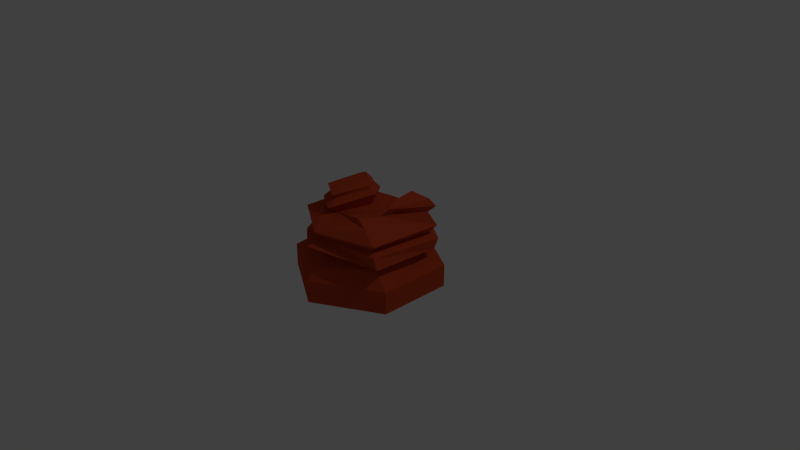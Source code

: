 # Source: Mountain3.blend  (saved by Blender 2.73.0; exported with 4.5.12 LTS)
import bpy
from mathutils import Matrix  # noqa: F401  (used for matrix-valued properties, if any)

bpy.ops.wm.read_factory_settings(use_empty=True)
scene = bpy.context.scene
scene.name = 'Scene'

# ---- collections
col_collection_1 = bpy.data.collections.new('Collection 1'); scene.collection.children.link(col_collection_1)

# ---- materials (node trees are filled in below, after node groups)
mat_mountain = bpy.data.materials.new('Mountain')
mat_mountain.alpha_threshold = 0.0
mat_mountain.use_transparent_shadow = False
mat_mountain.diffuse_color = (0.5277, 0.06464, 0.02108, 1.0)
mat_mountain.roughness = 0.5

# ---- material node trees

# ---- world
world_world = bpy.data.worlds.new('World'); scene.world = world_world
world_world.color = (0.05088, 0.05088, 0.05088)
world_world.use_sun_shadow = False
world_world.sun_shadow_jitter_overblur = 0.0
world_world.cycles.sampling_method = 'MANUAL'
world_world.cycles.sample_map_resolution = 256

# ---- cameras
cam_camera = bpy.data.cameras.new('Camera')
cam_camera.clip_end = 100.0
cam_camera.lens = 35.0
cam_camera.sensor_width = 32.0
cam_camera.sensor_height = 18.0
cam_camera.ortho_scale = 7.314
cam_camera.dof.focus_distance = 0.0
cam_camera.dof.aperture_fstop = 128.0

# ---- lights
light_lamp = bpy.data.lights.new('Lamp', 'POINT')
light_lamp.transmission_factor = 0.0
light_lamp.cutoff_distance = 30.0
light_lamp.energy = 100.0
light_lamp.shadow_buffer_clip_start = 1.001
light_lamp.shadow_soft_size = 0.1
light_lamp.shadow_maximum_resolution = 0.006
light_lamp.use_absolute_resolution = True
light_lamp.cycles.use_multiple_importance_sampling = False

# ---- meshes
me_extrudieren_deckfl_che_2_1 = bpy.data.meshes.new('Extrudieren_Deckfl_che_2_1')
me_extrudieren_deckfl_che_2_1.from_pydata([(0.8687, -0.3, 0.5082), (0.002724, -0.3, 1.008), (-0.8633, -0.3, -0.4918), (0.002724, -0.3, -0.9918), (0.002724, -5.96e-08, -0.9918), (-0.8633, 5.96e-08, -0.4918), (0.002724, 5.96e-08, 1.008), (0.8687, -5.96e-08, -0.4918), (0.8687, -5.96e-08, 0.5082), (0.8687, -0.3, -0.4918), (-0.8633, 5.96e-08, 0.5082), (-0.8633, -0.3, 0.5082), (0.7768, 0.3554, -0.4676), (0.7442, 0.2074, -0.4291), (0.5962, 0.08761, -0.3366), (0.6541, 0.2095, 0.4717), (0.6653, 0.5045, 0.5515), (0.7822, 0.6044, 0.6111), (0.5667, 0.7453, 0.5526), (0.3445, 0.7836, 0.4658), (0.8152, 0.3076, 0.5935), (0.6422, 0.399, -0.4101), (0.7511, 0.5235, -0.4674), (0.3227, 0.7134, -0.4239), (0.03788, 0.2857, -0.7266), (0.05714, 0.3996, -0.9098), (-0.07203, 0.4543, -0.5668), (-0.1792, 0.7308, -0.2422), (-0.1548, 0.656, 0.3539), (0.01526, 0.616, 0.8726), (-0.02928, 0.4422, 0.9577), (-0.01767, 0.2781, 0.7248), (0.02849, 0.1594, 0.9151), (-0.653, 0.1669, -0.5211), (-0.7404, 0.2129, -0.6102), (-0.5845, 0.495, -0.3946), (-0.7595, 0.5493, -0.4379), (-0.4785, 0.7126, -0.2727), (-0.5708, 0.2193, 0.3493), (-0.7339, 0.2474, 0.424), (-0.5472, 0.4699, 0.3809), (-0.7372, 0.5717, 0.3953), (-0.5002, 0.7047, 0.2209), (0.2225, 0.6889, -0.0513), (0.4449, 0.7187, 0.09965), (0.06268, 0.4991, 0.7423), (0.7782, 0.458, 0.6115), (-0.1049, 0.5484, -0.6211), (-0.05936, 0.6731, -0.4343), (0.06167, 0.7311, -0.001992), (-0.1865, 0.931, -0.2222), (-0.3233, 0.9125, -0.2259), (-0.1621, 0.8561, 0.3739), (-0.345, 0.9045, 0.2677), (0.05432, 0.9313, 0.018), (-0.4691, 0.801, -0.3078), (-0.4493, 0.7827, 0.3523), (-0.1467, 0.7701, 0.5284), (0.1437, 0.8923, 0.008952), (-0.0763, 0.835, -0.2781), (-0.2172, 1.03, -0.1618), (-0.264, 1.017, -0.1563), (-0.2001, 0.9777, 0.2551), (-0.2791, 1.011, 0.1889), (-0.02426, 1.027, -0.01116), (-0.1644, 0.9099, 0.4423), (0.05344, 0.9772, 0.01494), (-0.1062, 0.9712, -0.1814), (-0.4087, 0.9426, -0.2019), (-0.391, 0.9645, 0.3192), (-0.3657, 0.7089, -0.2104), (-0.3827, 0.7026, 0.1749), (0.6656, 0.7038, -0.3887), (0.3829, 0.7233, -0.3627), (0.4496, 0.7287, -0.0446), (0.6776, 0.8847, -0.3943), (0.3949, 0.9042, -0.3683), (0.4615, 0.9096, -0.0502), (0.7432, 0.7876, -0.452), (0.4631, 0.8237, 0.1108), (0.3097, 0.8158, -0.4631), (-0.669, 0.5603, -0.03802), (-0.2682, 0.339, -0.6859)], [], [(8, 0, 9, 7), (6, 1, 0, 8), (10, 11, 1, 6), (5, 2, 11, 10), (4, 3, 2, 5), (7, 9, 3, 4), (43, 27, 49), (4, 24, 14, 7), (5, 33, 24, 4), (10, 38, 33, 5), (10, 6, 32, 38), (6, 8, 15, 32), (8, 7, 14, 15), (13, 20, 15, 14), (20, 13, 46), (21, 16, 12), (32, 15, 31), (15, 20, 30, 31), (30, 20, 45), (31, 38, 32), (30, 39, 38, 31), (34, 33, 38, 39), (25, 24, 82), (13, 14, 24, 25), (12, 13, 25), (21, 12, 25), (25, 26, 21), (22, 17, 16, 21), (22, 21, 26, 47), (35, 34, 39, 40), (29, 40, 45), (17, 29, 16), (18, 29, 17), (18, 19, 28, 29), (18, 17, 22), (28, 19, 44, 43), (19, 18, 44), (22, 44, 18), (44, 22, 72, 74), (36, 47, 26, 35), (36, 35, 81), (40, 29, 41), (42, 41, 29), (29, 28, 42), (57, 58, 54, 52), (56, 57, 52, 53), (41, 42, 81), (45, 39, 30), (40, 39, 45), (16, 29, 45), (46, 16, 45), (20, 46, 45), (12, 16, 46), (13, 12, 46), (34, 35, 82), (23, 43, 44), (37, 48, 47, 36), (37, 27, 48), (43, 48, 27), (23, 48, 43), (23, 22, 47, 48), (55, 56, 53, 51), (43, 49, 28), (67, 68, 61, 60), (66, 67, 60, 64), (65, 66, 64, 62), (59, 55, 51, 50), (58, 59, 50, 54), (49, 27, 59, 58), (42, 28, 71), (37, 42, 71, 70), (28, 49, 58, 57), (63, 62, 64), (60, 61, 64), (61, 63, 64), (68, 69, 63, 61), (69, 65, 62, 63), (53, 52, 65, 69), (51, 53, 69, 68), (52, 54, 66, 65), (54, 50, 67, 66), (50, 51, 68, 67), (37, 70, 27), (27, 70, 55, 59), (70, 71, 56, 55), (57, 56, 71, 28), (79, 78, 75, 77), (23, 44, 74, 73), (22, 23, 73, 72), (76, 77, 75), (80, 79, 77, 76), (78, 80, 76, 75), (72, 73, 80, 78), (73, 74, 79, 80), (74, 72, 78, 79), (37, 36, 81), (42, 37, 81), (81, 40, 41), (35, 40, 81), (82, 26, 25), (35, 26, 82), (82, 33, 34), (24, 33, 82)])
_uv = me_extrudieren_deckfl_che_2_1.uv_layers.new(name='UVMap')
_uv.uv.foreach_set('vector', [0.1667, 1.0, 0.1667, 0.0, 0.0, 0.0, 0.0, 1.0, 0.3333, 1.0, 0.3333, 0.0, 0.1667, 0.0, 0.1667, 1.0, 0.5, 1.0, 0.5, 0.0, 0.3333, 0.0, 0.3333, 1.0, 0.6667, 1.0, 0.6667, 0.0, 0.5, 0.0, 0.5, 1.0, 0.8333, 1.0, 0.8333, 0.0, 0.6667, 0.0, 0.6667, 1.0, 1.0, 1.0, 1.0, 0.0, 0.8333, 0.0, 0.8333, 1.0, 0.0, 0.0, 0.0, 0.0, 0.0, 0.0, 0.8333, 1.0, 0.0, 0.0, 0.0, 0.0, 1.0, 1.0, 0.6667, 1.0, 0.0, 0.0, 0.0, 0.0, 0.8333, 1.0, 0.5, 1.0, 0.0, 0.0, 0.0, 0.0, 0.6667, 1.0, 0.5, 1.0, 0.3333, 1.0, 0.0, 0.0, 0.0, 0.0, 0.3333, 1.0, 0.1667, 1.0, 0.0, 0.0, 0.0, 0.0, 0.1667, 1.0, 1.0, 1.0, 0.0, 0.0, 0.0, 0.0, 0.0, 0.0, 0.0, 0.0, 0.0, 0.0, 0.0, 0.0, 0.0, 0.0, 0.0, 0.0, 0.0, 0.0, 0.0, 0.0, 0.0, 0.0, 0.0, 0.0, 0.0, 0.0, 0.0, 0.0, 0.0, 0.0, 0.0, 0.0, 0.0, 0.0, 0.0, 0.0, 0.0, 0.0, 0.0, 0.0, 0.0, 0.0, 0.0, 0.0, 0.0, 0.0, 0.0, 0.0, 0.0, 0.0, 0.0, 0.0, 0.0, 0.0, 0.0, 0.0, 0.0, 0.0, 0.0, 0.0, 0.0, 0.0, 0.0, 0.0, 0.0, 0.0, 0.0, 0.0, 0.0, 0.0, 0.0, 0.0, 0.0, 0.0, 0.0, 0.0, 0.0, 0.0, 0.0, 0.0, 0.0, 0.0, 0.0, 0.0, 0.0, 0.0, 0.0, 0.0, 0.0, 0.0, 0.0, 0.0, 0.0, 0.0, 0.0, 0.0, 0.0, 0.0, 0.0, 0.0, 0.0, 0.0, 0.0, 0.0, 0.0, 0.0, 0.0, 0.0, 0.0, 0.0, 0.0, 0.0, 0.0, 0.0, 0.0, 0.0, 0.0, 0.0, 0.0, 0.0, 0.0, 0.0, 0.0, 0.0, 0.0, 0.0, 0.0, 0.0, 0.0, 0.0, 0.0, 0.0, 0.0, 0.0, 0.0, 0.0, 0.0, 0.0, 0.0, 0.0, 0.0, 0.0, 0.0, 0.0, 0.0, 0.0, 0.0, 0.0, 0.0, 0.0, 0.0, 0.0, 0.0, 0.0, 0.0, 0.0, 0.0, 0.0, 0.0, 0.0, 0.0, 0.0, 0.0, 0.0, 0.0, 0.0, 0.0, 0.0, 0.0, 0.0, 0.0, 0.0, 0.0, 0.0, 0.0, 0.0, 0.0, 0.0, 0.0, 0.0, 0.0, 0.0, 0.0, 0.0, 0.0, 0.0, 0.0, 0.0, 0.0, 0.0, 0.0, 0.0, 0.0, 0.0, 0.0, 0.0, 0.0, 0.0, 0.0, 0.0, 0.0, 0.0, 0.0, 0.0, 0.0, 0.0, 0.0, 0.0, 0.0, 0.0, 0.0, 0.0, 0.0, 0.0, 0.0, 0.0, 0.0, 0.0, 0.0, 0.0, 0.0, 0.0, 0.0, 0.0, 0.0, 0.0, 0.0, 0.0, 0.0, 0.0, 0.0, 0.0, 0.0, 0.0, 0.0, 0.0, 0.0, 0.0, 0.0, 0.0, 0.0, 0.0, 0.0, 0.0, 0.0, 0.0, 0.0, 0.0, 0.0, 0.0, 0.0, 0.0, 0.0, 0.0, 0.0, 0.0, 0.0, 0.0, 0.0, 0.0, 0.0, 0.0, 0.0, 0.0, 0.0, 0.0, 0.0, 0.0, 0.0, 0.0, 0.0, 0.0, 0.0, 0.0, 0.0, 0.0, 0.0, 0.0, 0.0, 0.0, 0.0, 0.0, 0.0, 0.0, 0.0, 0.0, 0.0, 0.0, 0.0, 0.0, 0.0, 0.0, 0.0, 0.0, 0.0, 0.0, 0.0, 0.0, 0.0, 0.0, 0.0, 0.0, 0.0, 0.0, 0.0, 0.0, 0.0, 0.0, 0.0, 0.0, 0.0, 0.0, 0.0, 0.0, 0.0, 0.0, 0.0, 0.0, 0.0, 0.0, 0.0, 0.0, 0.0, 0.0, 0.0, 0.0, 0.0, 0.0, 0.0, 0.0, 0.0, 0.0, 0.0, 0.0, 0.0, 0.0, 0.0, 0.0, 0.0, 0.0, 0.0, 0.0, 0.0, 0.0, 0.0, 0.0, 0.0, 0.0, 0.0, 0.0, 0.0, 0.0, 0.0, 0.0, 0.0, 0.0, 0.0, 0.0, 0.0, 0.0, 0.0, 0.0, 0.0, 0.0, 0.0, 0.0, 0.0, 0.0, 0.0, 0.0, 0.0, 0.0, 0.0, 0.0, 0.0, 0.0, 0.0, 0.0, 0.0, 0.0, 0.0, 0.0, 0.0, 0.0, 0.0, 0.0, 0.0, 0.0, 0.0, 0.0, 0.0, 0.0, 0.0, 0.0, 0.0, 0.0, 0.0, 0.0, 0.0, 0.0, 0.0, 0.0, 0.0, 0.0, 0.0, 0.0, 0.0, 0.0, 0.0, 0.0, 0.0, 0.0, 0.0, 0.0, 0.0, 0.0, 0.0, 0.0, 0.0, 0.0, 0.0, 0.0, 0.0, 0.0, 0.0, 0.0, 0.0, 0.0, 0.0, 0.0, 0.0, 0.0, 0.0, 0.0, 0.0, 0.0, 0.0, 0.0, 0.0, 0.0, 0.0, 0.0, 0.0, 0.0, 0.0, 0.0, 0.0, 0.0, 0.0, 0.0, 0.0, 0.0, 0.0, 0.0, 0.0, 0.0, 0.0, 0.0, 0.0, 0.0, 0.0, 0.0, 0.0, 0.0, 0.0, 0.0, 0.0, 0.0, 0.0, 0.0, 0.0, 0.0, 0.0, 0.0, 0.0, 0.0, 0.0, 0.0, 0.0, 0.0, 0.0, 0.0, 0.0, 0.0, 0.0, 0.0, 0.0, 0.0, 0.0, 0.0, 0.0, 0.0, 0.0, 0.0, 0.0, 0.0, 0.0, 0.0, 0.0, 0.0, 0.0, 0.0, 0.0, 0.0, 0.0, 0.0, 0.0, 0.0, 0.0, 0.0, 0.0, 0.0, 0.0, 0.0, 0.0, 0.0, 0.0, 0.0, 0.0, 0.0, 0.0, 0.0, 0.0, 0.0, 0.0, 0.0, 0.0, 0.0, 0.0, 0.0, 0.0, 0.0, 0.0, 0.0, 0.0, 0.0, 0.0, 0.0, 0.0, 0.0, 0.0, 0.0, 0.0, 0.0, 0.0, 0.0, 0.0, 0.0, 0.0, 0.0, 0.0, 0.0, 0.0, 0.0, 0.0, 0.0, 0.0, 0.0, 0.0, 0.0, 0.0, 0.0, 0.0, 0.0, 0.0, 0.0, 0.0, 0.0, 0.0, 0.0, 0.0, 0.0, 0.0, 0.0, 0.0, 0.0, 0.0, 0.0, 0.0, 0.0, 0.0, 0.0, 0.0, 0.0, 0.0, 0.0, 0.0, 0.0, 0.0, 0.0, 0.0, 0.0, 0.0, 0.0, 0.0, 0.0, 0.0, 0.0, 0.0, 0.0, 0.0, 0.0, 0.0, 0.0, 0.0, 0.0, 0.0, 0.0, 0.0, 0.0, 0.0, 0.0, 0.0, 0.0, 0.0, 0.0, 0.0, 0.0, 0.0, 0.0, 0.0, 0.0, 0.0, 0.0, 0.0, 0.0, 0.0, 0.0, 0.0, 0.0])
me_extrudieren_deckfl_che_2_1.materials.append(mat_mountain)
me_extrudieren_deckfl_che_2_1.use_remesh_preserve_volume = False
me_extrudieren_deckfl_che_2_1.use_remesh_preserve_attributes = False
me_extrudieren_deckfl_che_2_1.use_mirror_vertex_groups = False
me_extrudieren_deckfl_che_2_1.update()

# ---- objects
ob_extrudieren_deckfl_che_2_1 = bpy.data.objects.new('Extrudieren_Deckfl_che_2_1', me_extrudieren_deckfl_che_2_1)
ob_lamp = bpy.data.objects.new('Lamp', light_lamp)
ob_camera = bpy.data.objects.new('Camera', cam_camera)

# ---- transforms, parenting, visibility, modifiers, constraints
ob_extrudieren_deckfl_che_2_1.location = (0.0, 0.0, 0.0)
ob_extrudieren_deckfl_che_2_1.rotation_euler = (1.571, -0.0, 0.0)
ob_extrudieren_deckfl_che_2_1.lineart.crease_threshold = 0.0
ob_lamp.location = (4.076, 1.005, 5.904)
ob_lamp.rotation_euler = (0.6503, 0.05522, 1.866)
ob_lamp.lock_rotations_4d = False
ob_lamp.empty_display_type = 'ARROWS'
ob_lamp.color = (0.0, 0.0, 0.0, 0.0)
ob_lamp.lineart.crease_threshold = 0.0
ob_camera.location = (7.481, -6.508, 5.344)
ob_camera.rotation_euler = (1.109, 0.0, 0.8149)
ob_camera.lock_rotations_4d = False
ob_camera.empty_display_type = 'ARROWS'
ob_camera.color = (0.0, 0.0, 0.0, 0.0)
ob_camera.display_type = 'WIRE'
ob_camera.lineart.crease_threshold = 0.0

# ---- collection membership
col_collection_1.objects.link(ob_extrudieren_deckfl_che_2_1)
col_collection_1.objects.link(ob_lamp)
col_collection_1.objects.link(ob_camera)

# ---- scene / render settings (as saved in the file)
scene.camera = ob_camera
scene.frame_start = 1; scene.frame_end = 250; scene.frame_set(0)
scene.render.engine = 'BLENDER_EEVEE_NEXT'
scene.render.resolution_percentage = 50
scene.render.dither_intensity = 0.0
scene.cycles.use_denoising = False
scene.cycles.samples = 10
scene.cycles.sampling_pattern = 'TABULATED_SOBOL'
scene.cycles.light_sampling_threshold = 0.0
scene.cycles.use_adaptive_sampling = False
scene.cycles.use_light_tree = False
scene.cycles.blur_glossy = 0.0
scene.cycles.pixel_filter_type = 'GAUSSIAN'
scene.cycles.sample_clamp_indirect = 0.0
scene.view_settings.view_transform = 'Standard'
bpy.context.view_layer.update()
